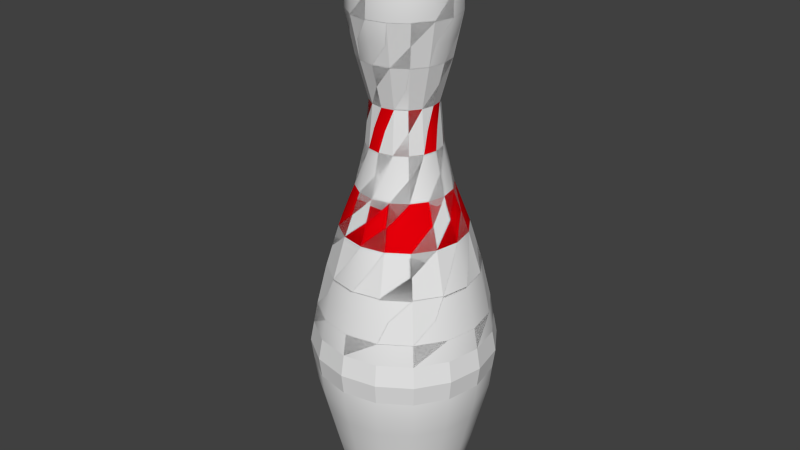 # Source: Bowling_Pin.blend  (saved by Blender 2.78.0; exported with 4.5.12 LTS)
import bpy
from mathutils import Matrix  # noqa: F401  (used for matrix-valued properties, if any)

bpy.ops.wm.read_factory_settings(use_empty=True)
scene = bpy.context.scene
scene.name = 'Scene'

# ---- collections
col_collection_1 = bpy.data.collections.new('Collection 1'); scene.collection.children.link(col_collection_1)

# ---- materials (node trees are filled in below, after node groups)
mat_pin_body_001 = bpy.data.materials.new('Pin_Body.001')
mat_pin_body_001.alpha_threshold = 0.0
mat_pin_body_001.use_transparent_shadow = False
mat_pin_body_001.roughness = 0.5
mat_pin_stripe_001 = bpy.data.materials.new('Pin_Stripe.001')
mat_pin_stripe_001.alpha_threshold = 0.0
mat_pin_stripe_001.use_transparent_shadow = False
mat_pin_stripe_001.diffuse_color = (0.8, 0.0, 0.003043, 1.0)
mat_pin_stripe_001.roughness = 0.5

# ---- node groups
ng_auto_smooth = bpy.data.node_groups.new('Auto Smooth', 'GeometryNodeTree')
_s = ng_auto_smooth.interface.new_socket(name='Geometry', in_out='OUTPUT', socket_type='NodeSocketGeometry')
_s = ng_auto_smooth.interface.new_socket(name='Geometry', in_out='INPUT', socket_type='NodeSocketGeometry')
_s = ng_auto_smooth.interface.new_socket(name='Angle', in_out='INPUT', socket_type='NodeSocketFloat')
_s.subtype = 'ANGLE'
_s.min_value = 0.0
_s.max_value = 3.142
ng_auto_smooth.is_modifier = True
_N = ng_auto_smooth.nodes; _L = ng_auto_smooth.links
n0 = _N.new('NodeGroupOutput'); n0.name = 'Group Output'; n0.location = (480, -100)
n1 = _N.new('NodeGroupInput'); n1.name = 'Group Input'; n1.location = (-420, -300)
n2 = _N.new('NodeGroupInput'); n2.name = 'Group Input.001'; n2.location = (-60, -100)
n3 = _N.new('GeometryNodeSetShadeSmooth'); n3.name = 'Set Shade Smooth'; n3.location = (120, -100)
n3.domain = 'EDGE'
n4 = _N.new('GeometryNodeSetShadeSmooth'); n4.name = 'Set Shade Smooth.001'; n4.location = (300, -100)
n5 = _N.new('GeometryNodeInputMeshEdgeAngle'); n5.name = 'Edge Angle'; n5.location = (-420, -220)
n6 = _N.new('GeometryNodeInputEdgeSmooth'); n6.name = 'Is Edge Smooth'; n6.location = (-60, -160)
n7 = _N.new('GeometryNodeInputShadeSmooth'); n7.name = 'Is Face Smooth'; n7.location = (-240, -340)
n8 = _N.new('FunctionNodeBooleanMath'); n8.name = 'Boolean Math'; n8.location = (-60, -220)
n9 = _N.new('FunctionNodeCompare'); n9.name = 'Compare'; n9.location = (-240, -180)
n9.operation = 'LESS_EQUAL'
_L.new(n5.outputs[0], n9.inputs[0])
_L.new(n4.outputs[0], n0.inputs[0])
_L.new(n1.outputs[1], n9.inputs[1])
_L.new(n9.outputs[0], n8.inputs[0])
_L.new(n7.outputs[0], n8.inputs[1])
_L.new(n2.outputs[0], n3.inputs[0])
_L.new(n6.outputs[0], n3.inputs[1])
_L.new(n3.outputs[0], n4.inputs[0])
_L.new(n8.outputs[0], n3.inputs[2])
n0.is_active_output = True

# ---- material node trees

# ---- world
world_world = bpy.data.worlds.new('World'); scene.world = world_world
world_world.color = (0.05088, 0.05088, 0.05088)
world_world.use_sun_shadow = False
world_world.sun_shadow_jitter_overblur = 0.0
world_world.cycles.sampling_method = 'NONE'
world_world.cycles.sample_map_resolution = 256

# ---- meshes
me_pini242a_001 = bpy.data.meshes.new('Pini242a.001')
me_pini242a_001.from_pydata([(-1.752e-07, 3.287, -0.0009606), (-1.258, 3.037, -0.0009606), (-2.324, 2.324, -0.0009606), (-3.037, 1.258, -0.0009606), (-3.287, -1.033e-07, -0.0009606), (-3.037, -1.258, -0.0009606), (-2.324, -2.324, -0.0009606), (-1.258, -3.037, -0.0009606), (-6.715e-07, -3.287, -0.0009606), (1.258, -3.037, -0.0009606), (2.324, -2.324, -0.0009606), (3.037, -1.258, -0.0009606), (3.287, 7.963e-08, -0.0009606), (3.037, 1.258, -0.0009606), (2.324, 2.324, -0.0009606), (1.258, 3.037, -0.0009606), (-1.075e-07, 4.326, 2.679), (-1.655, 3.996, 2.679), (-3.059, 3.059, 2.679), (-3.996, 1.655, 2.679), (-4.326, -1.638e-07, 2.679), (-3.996, -1.655, 2.679), (-3.059, -3.059, 2.679), (-1.655, -3.996, 2.679), (-7.606e-07, -4.326, 2.679), (1.655, -3.996, 2.679), (3.059, -3.059, 2.679), (3.996, -1.655, 2.679), (4.326, 7.685e-08, 2.679), (3.996, 1.655, 2.679), (3.059, 3.059, 2.679), (1.655, 3.996, 2.679), (-6.303e-08, 5.012, 5.409), (-1.918, 4.63, 5.409), (-3.544, 3.544, 5.409), (-4.63, 1.918, 5.409), (-5.012, -2.039e-07, 5.409), (-4.63, -1.918, 5.409), (-3.544, -3.544, 5.409), (-1.918, -4.63, 5.409), (-8.198e-07, -5.012, 5.409), (1.918, -4.63, 5.409), (3.544, -3.544, 5.409), (4.63, -1.918, 5.409), (5.012, 7.489e-08, 5.409), (4.63, 1.918, 5.409), (3.544, 3.544, 5.409), (1.918, 4.63, 5.409), (-2.021e-08, 5.683, 8.116), (-2.175, 5.25, 8.116), (-4.018, 4.018, 8.116), (-5.25, 2.175, 8.116), (-5.683, -2.435e-07, 8.116), (-5.25, -2.175, 8.116), (-4.018, -4.018, 8.116), (-2.175, -5.25, 8.116), (-8.783e-07, -5.683, 8.116), (2.175, -5.25, 8.116), (4.018, -4.018, 8.116), (5.25, -2.175, 8.116), (5.683, 7.263e-08, 8.116), (5.25, 2.175, 8.116), (4.018, 4.018, 8.116), (2.175, 5.25, 8.116), (-9.063e-09, 5.862, 10.8), (-2.243, 5.416, 10.8), (-4.145, 4.145, 10.8), (-5.416, 2.243, 10.8), (-5.862, -2.539e-07, 10.8), (-5.416, -2.243, 10.8), (-4.145, -4.145, 10.8), (-2.243, -5.416, 10.8), (-8.942e-07, -5.862, 10.8), (2.243, -5.416, 10.8), (4.145, -4.145, 10.8), (5.416, -2.243, 10.8), (5.862, 7.227e-08, 10.8), (5.416, 2.243, 10.8), (4.145, 4.145, 10.8), (2.243, 5.416, 10.8), (-3.267e-08, 5.494, 13.5), (-2.102, 5.076, 13.5), (-3.885, 3.885, 13.5), (-5.076, 2.102, 13.5), (-5.494, -2.326e-07, 13.5), (-5.076, -2.102, 13.5), (-3.885, -3.885, 13.5), (-2.102, -5.076, 13.5), (-8.622e-07, -5.494, 13.5), (2.102, -5.076, 13.5), (3.885, -3.885, 13.5), (5.076, -2.102, 13.5), (5.494, 7.306e-08, 13.5), (5.076, 2.102, 13.5), (3.885, 3.885, 13.5), (2.102, 5.076, 13.5), (-7.404e-08, 4.853, 16.2), (-1.857, 4.484, 16.2), (-3.432, 3.432, 16.2), (-4.484, 1.857, 16.2), (-4.853, -1.951e-07, 16.2), (-4.484, -1.857, 16.2), (-3.432, -3.432, 16.2), (-1.857, -4.484, 16.2), (-8.069e-07, -4.853, 16.2), (1.857, -4.484, 16.2), (3.432, -3.432, 16.2), (4.484, -1.857, 16.2), (4.853, 7.496e-08, 16.2), (4.484, 1.857, 16.2), (3.432, 3.432, 16.2), (1.857, 4.484, 16.2), (-1.268e-07, 4.036, 18.9), (-1.545, 3.729, 18.9), (-2.854, 2.854, 18.9), (-3.729, 1.545, 18.9), (-4.036, -1.472e-07, 18.9), (-3.729, -1.545, 18.9), (-2.854, -2.854, 18.9), (-1.545, -3.729, 18.9), (-7.363e-07, -4.036, 18.9), (1.545, -3.729, 18.9), (2.854, -2.854, 18.9), (3.729, -1.545, 18.9), (4.036, 7.739e-08, 18.9), (3.729, 1.545, 18.9), (2.854, 2.854, 18.9), (1.545, 3.729, 18.9), (-1.783e-07, 3.008, 21.6), (-1.151, 2.779, 21.6), (-2.127, 2.127, 21.6), (-2.779, 1.151, 21.6), (-3.008, -9.684e-08, 21.6), (-2.779, -1.151, 21.6), (-2.127, -2.127, 21.6), (-1.151, -2.779, 21.6), (-6.325e-07, -3.008, 21.6), (1.151, -2.779, 21.6), (2.127, -2.127, 21.6), (2.779, -1.151, 21.6), (3.008, 7.052e-08, 21.6), (2.779, 1.151, 21.6), (2.127, 2.127, 21.6), (1.151, 2.779, 21.6), (-2.355e-07, 2.352, 24.3), (-0.9002, 2.173, 24.3), (-1.663, 1.663, 24.3), (-2.173, 0.9002, 24.3), (-2.352, -4.846e-08, 24.3), (-2.173, -0.9002, 24.3), (-1.663, -1.663, 24.3), (-0.9002, -2.173, 24.3), (-5.907e-07, -2.352, 24.3), (0.9002, -2.173, 24.3), (1.663, -1.663, 24.3), (2.173, -0.9002, 24.3), (2.352, 8.241e-08, 24.3), (2.173, 0.9002, 24.3), (1.663, 1.663, 24.3), (0.9002, 2.173, 24.3), (-2.52e-07, 2.097, 27.0), (-0.8026, 1.938, 27.0), (-1.483, 1.483, 27.0), (-1.938, 0.8026, 27.0), (-2.097, -3.352e-08, 27.0), (-1.938, -0.8026, 27.0), (-1.483, -1.483, 27.0), (-0.8026, -1.938, 27.0), (-5.687e-07, -2.097, 27.0), (0.8026, -1.938, 27.0), (1.483, -1.483, 27.0), (1.938, -0.8026, 27.0), (2.097, 8.317e-08, 27.0), (1.938, 0.8026, 27.0), (1.483, 1.483, 27.0), (0.8026, 1.938, 27.0), (-2.045e-07, 2.837, 29.7), (-1.086, 2.621, 29.7), (-2.006, 2.006, 29.7), (-2.621, 1.086, 29.7), (-2.837, -7.824e-08, 29.7), (-2.621, -1.086, 29.7), (-2.006, -2.006, 29.7), (-1.086, -2.621, 29.7), (-6.328e-07, -2.837, 29.7), (1.086, -2.621, 29.7), (2.006, -2.006, 29.7), (2.621, -1.086, 29.7), (2.837, 7.96e-08, 29.7), (2.621, 1.086, 29.7), (2.006, 2.006, 29.7), (1.086, 2.621, 29.7), (-1.679e-07, 3.4, 32.4), (-1.301, 3.141, 32.4), (-2.404, 2.404, 32.4), (-3.141, 1.301, 32.4), (-3.4, -1.099e-07, 32.4), (-3.141, -1.301, 32.4), (-2.404, -2.404, 32.4), (-1.301, -3.141, 32.4), (-6.813e-07, -3.4, 32.4), (1.301, -3.141, 32.4), (2.404, -2.404, 32.4), (3.141, -1.301, 32.4), (3.4, 7.929e-08, 32.4), (3.141, 1.301, 32.4), (2.404, 2.404, 32.4), (1.301, 3.141, 32.4), (-1.738e-07, 3.308, 35.1), (-1.266, 3.056, 35.1), (-2.339, 2.339, 35.1), (-3.056, 1.266, 35.1), (-3.308, -1.045e-07, 35.1), (-3.056, -1.266, 35.1), (-2.339, -2.339, 35.1), (-1.266, -3.056, 35.1), (-6.733e-07, -3.308, 35.1), (1.266, -3.056, 35.1), (2.339, -2.339, 35.1), (3.056, -1.266, 35.1), (3.308, 7.956e-08, 35.1), (3.056, 1.266, 35.1), (2.339, 2.339, 35.1), (1.266, 3.056, 35.1), (-2.795e-07, 1.672, 37.8), (-0.6397, 1.544, 37.8), (-1.182, 1.182, 37.8), (-1.544, 0.6397, 37.8), (-1.672, -8.564e-09, 37.8), (-1.544, -0.6397, 37.8), (-1.182, -1.182, 37.8), (-0.6397, -1.544, 37.8), (-5.319e-07, -1.672, 37.8), (0.6397, -1.544, 37.8), (1.182, -1.182, 37.8), (1.544, -0.6397, 37.8), (1.672, 8.443e-08, 37.8), (1.544, 0.6397, 37.8), (1.182, 1.182, 37.8), (0.6397, 1.544, 37.8), (-2.687, -2.687, 1.335), (-1.454, -3.511, 1.335), (-3.8, -1.332e-07, 1.335), (-3.511, -1.454, 1.335), (1.454, 3.511, 1.335), (-1.418e-07, 3.8, 1.335), (-2.687, 2.687, 1.335), (-3.511, 1.454, 1.335), (3.511, 1.454, 1.335), (2.687, 2.687, 1.335), (-1.454, 3.511, 1.335), (3.511, -1.454, 1.335), (3.8, 7.823e-08, 1.335), (1.454, -3.511, 1.335), (2.687, -2.687, 1.335), (-7.156e-07, -3.8, 1.335), (-1.789, 4.319, 4.041), (-3.306, 3.306, 4.041), (4.675, 7.59e-08, 4.041), (4.319, 1.789, 4.041), (3.306, -3.306, 4.041), (4.319, -1.789, 4.041), (-7.907e-07, -4.675, 4.041), (1.789, -4.319, 4.041), (-3.306, -3.306, 4.041), (-1.789, -4.319, 4.041), (-4.675, -1.842e-07, 4.041), (-4.319, -1.789, 4.041), (1.789, 4.319, 4.041), (-8.478e-08, 4.675, 4.041), (-4.319, 1.789, 4.041), (3.306, 3.306, 4.041), (-3.788, 3.788, 6.771), (-4.949, 2.05, 6.771), (4.949, 2.05, 6.771), (3.788, 3.788, 6.771), (-4.093e-08, 5.357, 6.771), (-2.05, 4.949, 6.771), (4.949, -2.05, 6.771), (5.357, 7.378e-08, 6.771), (2.05, -4.949, 6.771), (3.788, -3.788, 6.771), (-2.05, -4.949, 6.771), (-8.498e-07, -5.357, 6.771), (-4.949, -2.05, 6.771), (-3.788, -3.788, 6.771), (-5.357, -2.242e-07, 6.771), (2.05, 4.949, 6.771), (-5.387, 2.231, 9.452), (-5.831, -2.523e-07, 9.452), (4.123, 4.123, 9.452), (2.231, 5.387, 9.452), (-2.231, 5.387, 9.452), (-4.123, 4.123, 9.452), (5.831, 7.206e-08, 9.452), (5.387, 2.231, 9.452), (4.123, -4.123, 9.452), (5.387, -2.231, 9.452), (-8.913e-07, -5.831, 9.452), (2.231, -5.387, 9.452), (-4.123, -4.123, 9.452), (-2.231, -5.387, 9.452), (-5.387, -2.231, 9.452), (-1.092e-08, 5.831, 9.452), (-5.31, -2.199, 12.15), (-4.064, -4.064, 12.15), (-5.31, 2.199, 12.15), (-5.747, -2.474e-07, 12.15), (4.064, 4.064, 12.15), (2.199, 5.31, 12.15), (-2.199, 5.31, 12.15), (-4.064, 4.064, 12.15), (5.747, 7.23e-08, 12.15), (5.31, 2.199, 12.15), (4.064, -4.064, 12.15), (5.31, -2.199, 12.15), (-8.841e-07, -5.747, 12.15), (2.199, -5.31, 12.15), (-2.199, -5.31, 12.15), (-1.634e-08, 5.747, 12.15), (-3.658, -3.658, 14.85), (-1.98, -4.78, 14.85), (-5.174, -2.138e-07, 14.85), (-4.78, -1.98, 14.85), (1.98, 4.78, 14.85), (-5.336e-08, 5.174, 14.85), (-3.658, 3.658, 14.85), (-4.78, 1.98, 14.85), (4.78, 1.98, 14.85), (3.658, 3.658, 14.85), (-1.98, 4.78, 14.85), (4.78, -1.98, 14.85), (5.174, 7.401e-08, 14.85), (1.98, -4.78, 14.85), (3.658, -3.658, 14.85), (-8.346e-07, -5.174, 14.85), (-1.701, -4.106, 17.55), (-7.716e-07, -4.445, 17.55), (-4.106, -1.701, 17.55), (-3.143, -3.143, 17.55), (-4.106, 1.701, 17.55), (-4.445, -1.711e-07, 17.55), (3.143, 3.143, 17.55), (1.701, 4.106, 17.55), (-1.701, 4.106, 17.55), (-3.143, 3.143, 17.55), (4.445, 7.618e-08, 17.55), (4.106, 1.701, 17.55), (3.143, -3.143, 17.55), (4.106, -1.701, 17.55), (1.701, -4.106, 17.55), (-1.004e-07, 4.445, 17.55), (-6.844e-07, -3.522, 20.25), (1.348, -3.254, 20.25), (-2.491, -2.491, 20.25), (-1.348, -3.254, 20.25), (-3.522, -1.22e-07, 20.25), (-3.254, -1.348, 20.25), (1.348, 3.254, 20.25), (-1.525e-07, 3.522, 20.25), (-2.491, 2.491, 20.25), (-3.254, 1.348, 20.25), (3.254, 1.348, 20.25), (2.491, 2.491, 20.25), (-1.348, 3.254, 20.25), (3.254, -1.348, 20.25), (3.522, 7.396e-08, 20.25), (2.491, -2.491, 20.25), (1.026, -2.476, 22.95), (1.895, -1.895, 22.95), (-1.026, -2.476, 22.95), (-6.116e-07, -2.68, 22.95), (-2.476, -1.026, 22.95), (-1.895, -1.895, 22.95), (-2.476, 1.026, 22.95), (-2.68, -7.265e-08, 22.95), (1.895, 1.895, 22.95), (1.026, 2.476, 22.95), (-1.026, 2.476, 22.95), (-1.895, 1.895, 22.95), (2.68, 7.646e-08, 22.95), (2.476, 1.026, 22.95), (2.476, -1.026, 22.95), (-2.069e-07, 2.68, 22.95), (1.573, -1.573, 25.65), (2.055, -0.8514, 25.65), (-5.797e-07, -2.225, 25.65), (0.8514, -2.055, 25.65), (-1.573, -1.573, 25.65), (-0.8514, -2.055, 25.65), (-2.225, -4.099e-08, 25.65), (-2.055, -0.8514, 25.65), (0.8514, 2.055, 25.65), (-2.438e-07, 2.225, 25.65), (-1.573, 1.573, 25.65), (-2.055, 0.8514, 25.65), (2.055, 0.8514, 25.65), (1.573, 1.573, 25.65), (-0.8514, 2.055, 25.65), (2.225, 8.279e-08, 25.65), (-2.282e-07, 2.467, 28.35), (-0.9441, 2.279, 28.35), (2.279, -0.9441, 28.35), (2.467, 8.138e-08, 28.35), (0.9441, -2.279, 28.35), (1.744, -1.745, 28.35), (-0.9441, -2.279, 28.35), (-6.008e-07, -2.467, 28.35), (-2.279, -0.9441, 28.35), (-1.745, -1.744, 28.35), (-2.279, 0.9441, 28.35), (-2.467, -5.588e-08, 28.35), (1.744, 1.745, 28.35), (0.9441, 2.279, 28.35), (-1.745, 1.745, 28.35), (2.279, 0.9441, 28.35), (-1.193, 2.881, 31.05), (-2.205, 2.205, 31.05), (3.119, 7.944e-08, 31.05), (2.881, 1.193, 31.05), (2.205, -2.205, 31.05), (2.881, -1.193, 31.05), (-6.571e-07, -3.119, 31.05), (1.193, -2.881, 31.05), (-2.205, -2.205, 31.05), (-1.193, -2.881, 31.05), (-3.119, -9.407e-08, 31.05), (-2.881, -1.193, 31.05), (1.193, 2.881, 31.05), (-1.862e-07, 3.119, 31.05), (-2.881, 1.193, 31.05), (2.205, 2.205, 31.05), (-2.372, 2.372, 33.75), (-3.099, 1.283, 33.75), (3.099, 1.283, 33.75), (2.372, 2.372, 33.75), (-1.709e-07, 3.354, 33.75), (-1.283, 3.099, 33.75), (3.099, -1.283, 33.75), (3.354, 7.942e-08, 33.75), (1.283, -3.099, 33.75), (2.372, -2.372, 33.75), (-1.283, -3.099, 33.75), (-6.773e-07, -3.354, 33.75), (-3.099, -1.283, 33.75), (-2.372, -2.372, 33.75), (-3.354, -1.072e-07, 33.75), (1.283, 3.099, 33.75), (-2.3, 0.9527, 36.45), (-2.49, -5.651e-08, 36.45), (1.76, 1.76, 36.45), (0.9527, 2.3, 36.45), (-0.9527, 2.3, 36.45), (-1.76, 1.76, 36.45), (2.49, 8.2e-08, 36.45), (2.3, 0.9527, 36.45), (1.76, -1.76, 36.45), (2.3, -0.9527, 36.45), (-6.026e-07, -2.49, 36.45), (0.9527, -2.3, 36.45), (-1.76, -1.76, 36.45), (-0.9527, -2.3, 36.45), (-2.3, -0.9527, 36.45), (-2.267e-07, 2.49, 36.45), (-1.258, 3.037, -0.0009606), (-1.752e-07, 3.287, -0.0009606), (-2.324, 2.324, -0.0009606), (-3.037, 1.258, -0.0009606), (-3.287, -1.033e-07, -0.0009606), (-3.037, -1.258, -0.0009606), (-2.324, -2.324, -0.0009606), (-1.258, -3.037, -0.0009606), (-6.715e-07, -3.287, -0.0009606), (1.258, -3.037, -0.0009606), (2.324, -2.324, -0.0009606), (3.037, -1.258, -0.0009606), (3.287, 7.963e-08, -0.0009606), (3.037, 1.258, -0.0009606), (2.324, 2.324, -0.0009606), (1.258, 3.037, -0.0009606), (-0.6397, 1.544, 37.8), (-2.795e-07, 1.672, 37.8), (-1.182, 1.182, 37.8), (-1.544, 0.6397, 37.8), (-1.672, -8.564e-09, 37.8), (-1.544, -0.6397, 37.8), (-1.182, -1.182, 37.8), (-0.6397, -1.544, 37.8), (-5.319e-07, -1.672, 37.8), (0.6397, -1.544, 37.8), (1.182, -1.182, 37.8), (1.544, -0.6397, 37.8), (1.672, 8.443e-08, 37.8), (1.544, 0.6397, 37.8), (1.182, 1.182, 37.8), (0.6397, 1.544, 37.8)], [], [(464, 465, 15, 478, 13, 476, 11, 474, 9, 472, 471, 6, 469, 4, 467, 2), (480, 226, 483, 228, 229, 486, 231, 488, 233, 490, 235, 492, 237, 494, 239, 224), (213, 214, 460, 462), (461, 458, 232, 487), (215, 216, 458, 461), (459, 456, 234, 489), (217, 218, 456, 459), (457, 454, 236, 491), (219, 220, 454, 457), (463, 452, 225, 481), (208, 209, 452, 463), (455, 450, 238, 493), (221, 222, 450, 455), (453, 448, 227, 482), (210, 211, 448, 453), (451, 463, 481, 495), (223, 208, 463, 451), (449, 462, 485, 484), (212, 213, 462, 449), (460, 461, 487, 230), (214, 215, 461, 460), (458, 459, 489, 232), (216, 217, 459, 458), (456, 457, 491, 234), (218, 219, 457, 456), (454, 455, 493, 236), (220, 221, 455, 454), (452, 453, 482, 225), (209, 210, 453, 452), (450, 451, 495, 238), (222, 223, 451, 450), (448, 449, 484, 227), (211, 212, 449, 448), (447, 436, 208, 223), (207, 192, 436, 447), (446, 444, 213, 212), (196, 197, 444, 446), (445, 442, 215, 214), (198, 199, 442, 445), (443, 440, 217, 216), (200, 201, 440, 443), (441, 438, 219, 218), (202, 203, 438, 441), (439, 434, 221, 220), (204, 205, 434, 439), (437, 432, 210, 209), (193, 194, 432, 437), (435, 447, 223, 222), (206, 207, 447, 435), (433, 446, 212, 211), (195, 196, 446, 433), (444, 445, 214, 213), (197, 198, 445, 444), (442, 443, 216, 215), (199, 200, 443, 442), (440, 441, 218, 217), (201, 202, 441, 440), (438, 439, 220, 219), (203, 204, 439, 438), (436, 437, 209, 208), (192, 193, 437, 436), (434, 435, 222, 221), (205, 206, 435, 434), (432, 433, 211, 210), (194, 195, 433, 432), (431, 428, 207, 206), (190, 191, 428, 431), (430, 426, 196, 195), (179, 180, 426, 430), (427, 424, 198, 197), (181, 182, 424, 427), (425, 422, 200, 199), (183, 184, 422, 425), (423, 420, 202, 201), (185, 186, 420, 423), (421, 418, 204, 203), (187, 188, 418, 421), (429, 416, 193, 192), (176, 177, 416, 429), (419, 431, 206, 205), (189, 190, 431, 419), (417, 430, 195, 194), (178, 179, 430, 417), (428, 429, 192, 207), (191, 176, 429, 428), (426, 427, 197, 196), (180, 181, 427, 426), (424, 425, 199, 198), (182, 183, 425, 424), (422, 423, 201, 200), (184, 185, 423, 422), (420, 421, 203, 202), (186, 187, 421, 420), (418, 419, 205, 204), (188, 189, 419, 418), (416, 417, 194, 193), (177, 178, 417, 416), (415, 412, 190, 189), (173, 174, 412, 415), (414, 410, 179, 178), (162, 163, 410, 414), (413, 400, 176, 191), (175, 160, 400, 413), (411, 408, 181, 180), (164, 165, 408, 411), (409, 406, 183, 182), (166, 167, 406, 409), (407, 404, 185, 184), (168, 169, 404, 407), (405, 402, 187, 186), (170, 171, 402, 405), (403, 415, 189, 188), (172, 173, 415, 403), (401, 414, 178, 177), (161, 162, 414, 401), (412, 413, 191, 190), (174, 175, 413, 412), (410, 411, 180, 179), (163, 164, 411, 410), (408, 409, 182, 181), (165, 166, 409, 408), (406, 407, 184, 183), (167, 168, 407, 406), (404, 405, 186, 185), (169, 170, 405, 404), (402, 403, 188, 187), (171, 172, 403, 402), (400, 401, 177, 176), (160, 161, 401, 400), (399, 396, 173, 172), (156, 157, 396, 399), (398, 394, 162, 161), (145, 146, 394, 398), (397, 392, 175, 174), (158, 159, 392, 397), (395, 390, 164, 163), (147, 148, 390, 395), (391, 388, 166, 165), (149, 150, 388, 391), (389, 386, 168, 167), (151, 152, 386, 389), (387, 384, 170, 169), (153, 154, 384, 387), (385, 399, 172, 171), (155, 156, 399, 385), (393, 398, 161, 160), (144, 145, 398, 393), (396, 397, 174, 173), (157, 158, 397, 396), (394, 395, 163, 162), (146, 147, 395, 394), (392, 393, 160, 175), (159, 144, 393, 392), (390, 391, 165, 164), (148, 149, 391, 390), (388, 389, 167, 166), (150, 151, 389, 388), (386, 387, 169, 168), (152, 153, 387, 386), (384, 385, 171, 170), (154, 155, 385, 384), (382, 380, 156, 155), (139, 140, 380, 382), (383, 378, 145, 144), (128, 129, 378, 383), (381, 376, 158, 157), (141, 142, 376, 381), (379, 374, 147, 146), (130, 131, 374, 379), (377, 383, 144, 159), (143, 128, 383, 377), (375, 372, 149, 148), (132, 133, 372, 375), (373, 370, 151, 150), (134, 135, 370, 373), (371, 368, 153, 152), (136, 137, 368, 371), (369, 382, 155, 154), (138, 139, 382, 369), (380, 381, 157, 156), (140, 141, 381, 380), (378, 379, 146, 145), (129, 130, 379, 378), (376, 377, 159, 158), (142, 143, 377, 376), (374, 375, 148, 147), (131, 132, 375, 374), (372, 373, 150, 149), (133, 134, 373, 372), (370, 371, 152, 151), (135, 136, 371, 370), (368, 369, 154, 153), (137, 138, 369, 368), (367, 365, 139, 138), (122, 123, 365, 367), (366, 362, 141, 140), (124, 125, 362, 366), (364, 360, 130, 129), (113, 114, 360, 364), (363, 358, 143, 142), (126, 127, 358, 363), (361, 356, 132, 131), (115, 116, 356, 361), (357, 354, 134, 133), (117, 118, 354, 357), (355, 352, 136, 135), (119, 120, 352, 355), (353, 367, 138, 137), (121, 122, 367, 353), (365, 366, 140, 139), (123, 124, 366, 365), (359, 364, 129, 128), (112, 113, 364, 359), (362, 363, 142, 141), (125, 126, 363, 362), (360, 361, 131, 130), (114, 115, 361, 360), (358, 359, 128, 143), (127, 112, 359, 358), (356, 357, 133, 132), (116, 117, 357, 356), (354, 355, 135, 134), (118, 119, 355, 354), (352, 353, 137, 136), (120, 121, 353, 352), (350, 348, 122, 121), (105, 106, 348, 350), (349, 346, 124, 123), (107, 108, 346, 349), (351, 344, 113, 112), (96, 97, 344, 351), (347, 342, 126, 125), (109, 110, 342, 347), (345, 340, 115, 114), (98, 99, 340, 345), (343, 351, 112, 127), (111, 96, 351, 343), (341, 338, 117, 116), (100, 101, 338, 341), (339, 336, 119, 118), (102, 103, 336, 339), (337, 350, 121, 120), (104, 105, 350, 337), (348, 349, 123, 122), (106, 107, 349, 348), (346, 347, 125, 124), (108, 109, 347, 346), (344, 345, 114, 113), (97, 98, 345, 344), (342, 343, 127, 126), (110, 111, 343, 342), (340, 341, 116, 115), (99, 100, 341, 340), (338, 339, 118, 117), (101, 102, 339, 338), (336, 337, 120, 119), (103, 104, 337, 336), (335, 333, 105, 104), (88, 89, 333, 335), (334, 331, 107, 106), (90, 91, 331, 334), (332, 328, 109, 108), (92, 93, 328, 332), (330, 326, 98, 97), (81, 82, 326, 330), (329, 324, 111, 110), (94, 95, 324, 329), (327, 322, 100, 99), (83, 84, 322, 327), (323, 320, 102, 101), (85, 86, 320, 323), (321, 335, 104, 103), (87, 88, 335, 321), (333, 334, 106, 105), (89, 90, 334, 333), (331, 332, 108, 107), (91, 92, 332, 331), (325, 330, 97, 96), (80, 81, 330, 325), (328, 329, 110, 109), (93, 94, 329, 328), (326, 327, 99, 98), (82, 83, 327, 326), (324, 325, 96, 111), (95, 80, 325, 324), (322, 323, 101, 100), (84, 85, 323, 322), (320, 321, 103, 102), (86, 87, 321, 320), (318, 316, 88, 87), (73, 317, 316, 72), (317, 314, 90, 89), (75, 315, 314, 74), (315, 312, 92, 91), (77, 313, 312, 76), (319, 310, 81, 80), (66, 311, 310, 65), (313, 308, 94, 93), (79, 309, 308, 78), (311, 306, 83, 82), (68, 307, 306, 67), (309, 319, 80, 95), (307, 304, 85, 84), (304, 69, 70, 305), (305, 318, 87, 86), (71, 72, 316, 318), (316, 317, 89, 88), (73, 74, 314, 317), (314, 315, 91, 90), (75, 76, 312, 315), (312, 313, 93, 92), (77, 78, 308, 313), (310, 311, 82, 81), (66, 67, 306, 311), (308, 309, 95, 94), (79, 64, 319, 309), (306, 307, 84, 83), (68, 69, 304, 307), (304, 305, 86, 85), (71, 318, 305, 70), (302, 300, 70, 69), (462, 460, 230, 485), (53, 54, 300, 302), (301, 298, 72, 71), (55, 56, 298, 301), (299, 296, 74, 73), (57, 58, 296, 299), (297, 294, 76, 75), (59, 60, 294, 297), (303, 292, 65, 64), (48, 49, 292, 303), (295, 290, 78, 77), (61, 62, 290, 295), (293, 288, 67, 66), (50, 51, 288, 293), (291, 303, 64, 79), (63, 48, 303, 291), (289, 302, 69, 68), (52, 53, 302, 289), (300, 301, 71, 70), (54, 55, 301, 300), (298, 299, 73, 72), (56, 57, 299, 298), (296, 297, 75, 74), (58, 59, 297, 296), (294, 295, 77, 76), (60, 61, 295, 294), (292, 293, 66, 65), (49, 50, 293, 292), (290, 291, 79, 78), (62, 63, 291, 290), (288, 289, 68, 67), (51, 52, 289, 288), (287, 276, 48, 63), (47, 32, 276, 287), (286, 284, 53, 52), (36, 37, 284, 286), (285, 282, 55, 54), (38, 39, 282, 285), (283, 280, 57, 56), (40, 41, 280, 283), (281, 278, 59, 58), (42, 43, 278, 281), (279, 274, 61, 60), (44, 45, 274, 279), (277, 272, 50, 49), (33, 34, 272, 277), (275, 287, 63, 62), (46, 47, 287, 275), (273, 286, 52, 51), (35, 36, 286, 273), (284, 285, 54, 53), (37, 38, 285, 284), (282, 283, 56, 55), (39, 40, 283, 282), (280, 281, 58, 57), (41, 42, 281, 280), (278, 279, 60, 59), (43, 44, 279, 278), (276, 277, 49, 48), (32, 33, 277, 276), (274, 275, 62, 61), (45, 46, 275, 274), (272, 273, 51, 50), (34, 35, 273, 272), (271, 268, 47, 46), (30, 31, 268, 271), (270, 266, 36, 35), (19, 20, 266, 270), (267, 264, 38, 37), (21, 22, 264, 267), (265, 262, 40, 39), (23, 24, 262, 265), (263, 260, 42, 41), (25, 26, 260, 263), (261, 258, 44, 43), (27, 28, 258, 261), (269, 256, 33, 32), (16, 17, 256, 269), (259, 271, 46, 45), (29, 30, 271, 259), (257, 270, 35, 34), (18, 19, 270, 257), (268, 269, 32, 47), (31, 16, 269, 268), (266, 267, 37, 36), (20, 21, 267, 266), (264, 265, 39, 38), (22, 23, 265, 264), (262, 263, 41, 40), (24, 25, 263, 262), (260, 261, 43, 42), (26, 27, 261, 260), (258, 259, 45, 44), (28, 29, 259, 258), (256, 257, 34, 33), (17, 18, 257, 256), (255, 253, 25, 24), (8, 473, 253, 255), (254, 251, 27, 26), (10, 475, 251, 254), (252, 248, 29, 28), (12, 477, 248, 252), (250, 246, 18, 17), (1, 466, 246, 250), (249, 244, 31, 30), (14, 479, 244, 249), (247, 242, 20, 19), (3, 468, 242, 247), (243, 240, 22, 21), (5, 470, 240, 243), (241, 255, 24, 23), (7, 8, 255, 241), (253, 254, 26, 25), (473, 10, 254, 253), (251, 252, 28, 27), (475, 12, 252, 251), (245, 250, 17, 16), (0, 1, 250, 245), (248, 249, 30, 29), (477, 14, 249, 248), (246, 247, 19, 18), (466, 3, 247, 246), (244, 245, 16, 31), (479, 0, 245, 244), (242, 243, 21, 20), (468, 5, 243, 242), (240, 241, 23, 22), (470, 7, 241, 240), (319, 64, 65, 310)])
me_pini242a_001.polygons.foreach_set('use_smooth', [True] * 450)
me_pini242a_001.polygons.foreach_set('material_index', [0, 0, 0, 0, 0, 0, 0, 0, 0, 0, 0, 0, 0, 0, 0, 0, 0, 0, 0, 0, 0, 0, 0, 0, 0, 0, 0, 0, 0, 0, 0, 0, 0, 0, 0, 0, 0, 0, 0, 0, 0, 0, 0, 0, 0, 0, 0, 0, 0, 0, 0, 0, 0, 0, 0, 0, 0, 0, 0, 0, 0, 0, 0, 0, 0, 0, 0, 0, 0, 0, 0, 0, 0, 0, 0, 0, 0, 0, 0, 0, 0, 0, 0, 0, 0, 0, 0, 0, 0, 0, 0, 0, 0, 0, 0, 0, 0, 0, 0, 0, 0, 0, 0, 0, 0, 0, 0, 0, 0, 0, 0, 0, 0, 0, 0, 0, 0, 0, 0, 0, 0, 0, 0, 0, 0, 0, 0, 0, 0, 1, 1, 1, 1, 1, 1, 1, 1, 1, 1, 1, 1, 1, 1, 1, 1, 1, 1, 1, 1, 1, 1, 1, 1, 1, 1, 1, 1, 1, 1, 1, 1, 0, 0, 0, 0, 0, 0, 0, 0, 0, 0, 0, 0, 0, 0, 0, 0, 0, 0, 0, 0, 0, 0, 0, 0, 0, 0, 0, 0, 0, 0, 0, 0, 1, 1, 1, 1, 1, 1, 1, 1, 1, 1, 1, 1, 1, 1, 1, 1, 1, 1, 1, 1, 1, 1, 1, 1, 1, 1, 1, 1, 1, 1, 1, 1, 0, 0, 0, 0, 0, 0, 0, 0, 0, 0, 0, 0, 0, 0, 0, 0, 0, 0, 0, 0, 0, 0, 0, 0, 0, 0, 0, 0, 0, 0, 0, 0, 0, 0, 0, 0, 0, 0, 0, 0, 0, 0, 0, 0, 0, 0, 0, 0, 0, 0, 0, 0, 0, 0, 0, 0, 0, 0, 0, 0, 0, 0, 0, 0, 0, 0, 0, 0, 0, 0, 0, 0, 0, 0, 0, 0, 0, 0, 0, 0, 0, 0, 0, 0, 0, 0, 0, 0, 0, 0, 0, 0, 0, 0, 0, 0, 0, 0, 0, 0, 0, 0, 0, 0, 0, 0, 0, 0, 0, 0, 0, 0, 0, 0, 0, 0, 0, 0, 0, 0, 0, 0, 0, 0, 0, 0, 0, 0, 0, 0, 0, 0, 0, 0, 0, 0, 0, 0, 0, 0, 0, 0, 0, 0, 0, 0, 0, 0, 0, 0, 0, 0, 0, 0, 0, 0, 0, 0, 0, 0, 0, 0, 0, 0, 0, 0, 0, 0, 0, 0, 0, 0, 0, 0, 0, 0, 0, 0, 0, 0, 0, 0, 0, 0, 0, 0, 0, 0, 0, 0, 0, 0, 0, 0, 0, 0, 0, 0, 0, 0, 0, 0, 0, 0, 0, 0, 0, 0, 0, 0, 0, 0, 0, 0, 0, 0, 0, 0, 0, 0, 0, 0, 0, 0, 0])
me_pini242a_001.materials.append(mat_pin_body_001)
me_pini242a_001.materials.append(mat_pin_stripe_001)
me_pini242a_001.use_remesh_preserve_volume = False
me_pini242a_001.use_remesh_preserve_attributes = False
me_pini242a_001.use_mirror_vertex_groups = False
me_pini242a_001.update()
me_pini242a_003 = bpy.data.meshes.new('Pini242a.003')
me_pini242a_003.from_pydata([(-1.752e-07, 3.287, 0.0), (-1.258, 3.036, 0.0), (-2.324, 2.324, 0.0), (-3.036, 1.258, 0.0), (-3.287, -1.032e-07, 0.0), (-3.036, -1.258, 0.0), (-2.324, -2.324, 0.0), (-1.258, -3.036, 0.0), (-6.715e-07, -3.287, 0.0), (1.258, -3.036, 0.0), (2.324, -2.324, 0.0), (3.036, -1.258, 0.0), (3.287, 7.963e-08, 0.0), (3.036, 1.258, 0.0), (2.324, 2.324, 0.0), (1.258, 3.036, 0.0), (-1.11e-07, 4.28, 2.7), (-1.638, 3.955, 2.7), (-3.027, 3.027, 2.7), (-3.955, 1.638, 2.7), (-4.28, -1.615e-07, 2.7), (-3.955, -1.638, 2.7), (-3.027, -3.027, 2.7), (-1.638, -3.955, 2.7), (-7.574e-07, -4.28, 2.7), (1.638, -3.955, 2.7), (3.027, -3.027, 2.7), (3.955, -1.638, 2.7), (4.28, 7.667e-08, 2.7), (3.955, 1.638, 2.7), (3.027, 3.027, 2.7), (1.638, 3.955, 2.7), (-6.814e-08, 4.945, 5.4), (-1.892, 4.568, 5.4), (-3.496, 3.496, 5.4), (-4.568, 1.892, 5.4), (-4.945, -2.004e-07, 5.4), (-4.568, -1.892, 5.4), (-3.496, -3.496, 5.4), (-1.892, -4.568, 5.4), (-8.148e-07, -4.945, 5.4), (1.892, -4.568, 5.4), (3.496, -3.496, 5.4), (4.568, -1.892, 5.4), (4.945, 7.469e-08, 5.4), (4.568, 1.892, 5.4), (3.496, 3.496, 5.4), (1.892, 4.568, 5.4), (-2.216e-08, 5.657, 8.1), (-2.165, 5.226, 8.1), (-4.0, 4.0, 8.1), (-5.226, 2.165, 8.1), (-5.657, -2.422e-07, 8.1), (-5.226, -2.165, 8.1), (-4.0, -4.0, 8.1), (-2.165, -5.226, 8.1), (-8.763e-07, -5.657, 8.1), (2.165, -5.226, 8.1), (4.0, -4.0, 8.1), (5.226, -2.165, 8.1), (5.657, 7.257e-08, 8.1), (5.226, 2.165, 8.1), (4.0, 4.0, 8.1), (2.165, 5.226, 8.1), (0.0, 6.0, 10.8), (-2.296, 5.543, 10.8), (-4.243, 4.243, 10.8), (-5.543, 2.296, 10.8), (-6.0, -2.623e-07, 10.8), (-5.543, -2.296, 10.8), (-4.243, -4.243, 10.8), (-2.296, -5.543, 10.8), (-9.06e-07, -6.0, 10.8), (2.296, -5.543, 10.8), (4.243, -4.243, 10.8), (5.543, -2.296, 10.8), (6.0, 7.155e-08, 10.8), (5.543, 2.296, 10.8), (4.243, 4.243, 10.8), (2.296, 5.543, 10.8), (0.0, 6.0, 10.8), (-2.296, 5.543, 10.8), (-4.243, 4.243, 10.8), (-5.543, 2.296, 10.8), (-6.0, -2.623e-07, 10.8), (-5.543, -2.296, 10.8), (-4.243, -4.243, 10.8), (-2.296, -5.543, 10.8), (-9.06e-07, -6.0, 10.8), (2.296, -5.543, 10.8), (4.243, -4.243, 10.8), (5.543, -2.296, 10.8), (6.0, 7.155e-08, 10.8), (5.543, 2.296, 10.8), (4.243, 4.243, 10.8), (2.296, 5.543, 10.8), (-3.267e-08, 5.494, 13.5), (-2.102, 5.076, 13.5), (-3.885, 3.885, 13.5), (-5.076, 2.102, 13.5), (-5.494, -2.326e-07, 13.5), (-5.076, -2.102, 13.5), (-3.885, -3.885, 13.5), (-2.102, -5.076, 13.5), (-8.622e-07, -5.494, 13.5), (2.102, -5.076, 13.5), (3.885, -3.885, 13.5), (5.076, -2.102, 13.5), (5.494, 7.306e-08, 13.5), (5.076, 2.102, 13.5), (3.885, 3.885, 13.5), (2.102, 5.076, 13.5), (-7.404e-08, 4.853, 16.2), (-1.857, 4.484, 16.2), (-3.432, 3.432, 16.2), (-4.484, 1.857, 16.2), (-4.853, -1.951e-07, 16.2), (-4.484, -1.857, 16.2), (-3.432, -3.432, 16.2), (-1.857, -4.484, 16.2), (-8.069e-07, -4.853, 16.2), (1.857, -4.484, 16.2), (3.432, -3.432, 16.2), (4.484, -1.857, 16.2), (4.853, 7.496e-08, 16.2), (4.484, 1.857, 16.2), (3.432, 3.432, 16.2), (1.857, 4.484, 16.2), (-1.268e-07, 4.036, 18.9), (-1.545, 3.729, 18.9), (-2.854, 2.854, 18.9), (-3.729, 1.545, 18.9), (-4.036, -1.472e-07, 18.9), (-3.729, -1.545, 18.9), (-2.854, -2.854, 18.9), (-1.545, -3.729, 18.9), (-7.363e-07, -4.036, 18.9), (1.545, -3.729, 18.9), (2.854, -2.854, 18.9), (3.729, -1.545, 18.9), (4.036, 7.739e-08, 18.9), (3.729, 1.545, 18.9), (2.854, 2.854, 18.9), (1.545, 3.729, 18.9), (-1.783e-07, 3.008, 21.6), (-1.151, 2.779, 21.6), (-2.127, 2.127, 21.6), (-2.779, 1.151, 21.6), (-3.008, -9.684e-08, 21.6), (-2.779, -1.151, 21.6), (-2.127, -2.127, 21.6), (-1.151, -2.779, 21.6), (-6.325e-07, -3.008, 21.6), (1.151, -2.779, 21.6), (2.127, -2.127, 21.6), (2.779, -1.151, 21.6), (3.008, 7.052e-08, 21.6), (2.779, 1.151, 21.6), (2.127, 2.127, 21.6), (1.151, 2.779, 21.6), (-2.355e-07, 2.352, 24.3), (-0.9002, 2.173, 24.3), (-1.663, 1.663, 24.3), (-2.173, 0.9002, 24.3), (-2.352, -4.846e-08, 24.3), (-2.173, -0.9002, 24.3), (-1.663, -1.663, 24.3), (-0.9002, -2.173, 24.3), (-5.907e-07, -2.352, 24.3), (0.9002, -2.173, 24.3), (1.663, -1.663, 24.3), (2.173, -0.9002, 24.3), (2.352, 8.241e-08, 24.3), (2.173, 0.9002, 24.3), (1.663, 1.663, 24.3), (0.9002, 2.173, 24.3), (-2.52e-07, 2.097, 27.0), (-0.8026, 1.938, 27.0), (-1.483, 1.483, 27.0), (-1.938, 0.8026, 27.0), (-2.097, -3.352e-08, 27.0), (-1.938, -0.8026, 27.0), (-1.483, -1.483, 27.0), (-0.8026, -1.938, 27.0), (-5.687e-07, -2.097, 27.0), (0.8026, -1.938, 27.0), (1.483, -1.483, 27.0), (1.938, -0.8026, 27.0), (2.097, 8.317e-08, 27.0), (1.938, 0.8026, 27.0), (1.483, 1.483, 27.0), (0.8026, 1.938, 27.0), (-2.045e-07, 2.837, 29.7), (-1.086, 2.621, 29.7), (-2.006, 2.006, 29.7), (-2.621, 1.086, 29.7), (-2.837, -7.824e-08, 29.7), (-2.621, -1.086, 29.7), (-2.006, -2.006, 29.7), (-1.086, -2.621, 29.7), (-6.328e-07, -2.837, 29.7), (1.086, -2.621, 29.7), (2.006, -2.006, 29.7), (2.621, -1.086, 29.7), (2.837, 7.96e-08, 29.7), (2.621, 1.086, 29.7), (2.006, 2.006, 29.7), (1.086, 2.621, 29.7), (-1.679e-07, 3.4, 32.4), (-1.301, 3.141, 32.4), (-2.404, 2.404, 32.4), (-3.141, 1.301, 32.4), (-3.4, -1.099e-07, 32.4), (-3.141, -1.301, 32.4), (-2.404, -2.404, 32.4), (-1.301, -3.141, 32.4), (-6.813e-07, -3.4, 32.4), (1.301, -3.141, 32.4), (2.404, -2.404, 32.4), (3.141, -1.301, 32.4), (3.4, 7.929e-08, 32.4), (3.141, 1.301, 32.4), (2.404, 2.404, 32.4), (1.301, 3.141, 32.4), (-1.738e-07, 3.308, 35.1), (-1.266, 3.056, 35.1), (-2.339, 2.339, 35.1), (-3.056, 1.266, 35.1), (-3.308, -1.045e-07, 35.1), (-3.056, -1.266, 35.1), (-2.339, -2.339, 35.1), (-1.266, -3.056, 35.1), (-6.733e-07, -3.308, 35.1), (1.266, -3.056, 35.1), (2.339, -2.339, 35.1), (3.056, -1.266, 35.1), (3.308, 7.956e-08, 35.1), (3.056, 1.266, 35.1), (2.339, 2.339, 35.1), (1.266, 3.056, 35.1), (-2.795e-07, 1.672, 37.8), (-0.6397, 1.544, 37.8), (-1.182, 1.182, 37.8), (-1.544, 0.6397, 37.8), (-1.672, -8.564e-09, 37.8), (-1.544, -0.6397, 37.8), (-1.182, -1.182, 37.8), (-0.6397, -1.544, 37.8), (-5.319e-07, -1.672, 37.8), (0.6397, -1.544, 37.8), (1.182, -1.182, 37.8), (1.544, -0.6397, 37.8), (1.672, 8.443e-08, 37.8), (1.544, 0.6397, 37.8), (1.182, 1.182, 37.8), (0.6397, 1.544, 37.8)], [], [(6, 7, 23, 22), (4, 5, 21, 20), (15, 0, 16, 31), (2, 3, 19, 18), (13, 14, 30, 29), (0, 1, 17, 16), (11, 12, 28, 27), (9, 10, 26, 25), (7, 8, 24, 23), (5, 6, 22, 21), (3, 4, 20, 19), (14, 15, 31, 30), (1, 2, 18, 17), (12, 13, 29, 28), (10, 11, 27, 26), (8, 9, 25, 24), (17, 18, 34, 33), (28, 29, 45, 44), (26, 27, 43, 42), (24, 25, 41, 40), (22, 23, 39, 38), (20, 21, 37, 36), (31, 16, 32, 47), (18, 19, 35, 34), (29, 30, 46, 45), (16, 17, 33, 32), (27, 28, 44, 43), (25, 26, 42, 41), (23, 24, 40, 39), (21, 22, 38, 37), (19, 20, 36, 35), (30, 31, 47, 46), (34, 35, 51, 50), (45, 46, 62, 61), (32, 33, 49, 48), (43, 44, 60, 59), (41, 42, 58, 57), (39, 40, 56, 55), (37, 38, 54, 53), (35, 36, 52, 51), (46, 47, 63, 62), (33, 34, 50, 49), (44, 45, 61, 60), (42, 43, 59, 58), (40, 41, 57, 56), (38, 39, 55, 54), (36, 37, 53, 52), (47, 32, 48, 63), (51, 52, 68, 67), (62, 63, 79, 78), (49, 50, 66, 65), (60, 61, 77, 76), (58, 59, 75, 74), (56, 57, 73, 72), (54, 55, 71, 70), (52, 53, 69, 68), (63, 48, 64, 79), (50, 51, 67, 66), (61, 62, 78, 77), (48, 49, 65, 64), (59, 60, 76, 75), (57, 58, 74, 73), (55, 56, 72, 71), (53, 54, 70, 69), (68, 69, 85, 84), (79, 64, 80, 95), (66, 67, 83, 82), (77, 78, 94, 93), (64, 65, 81, 80), (75, 76, 92, 91), (73, 74, 90, 89), (71, 72, 88, 87), (69, 70, 86, 85), (67, 68, 84, 83), (78, 79, 95, 94), (65, 66, 82, 81), (76, 77, 93, 92), (74, 75, 91, 90), (72, 73, 89, 88), (70, 71, 87, 86), (85, 86, 102, 101), (83, 84, 100, 99), (94, 95, 111, 110), (81, 82, 98, 97), (92, 93, 109, 108), (90, 91, 107, 106), (88, 89, 105, 104), (86, 87, 103, 102), (84, 85, 101, 100), (95, 80, 96, 111), (82, 83, 99, 98), (93, 94, 110, 109), (80, 81, 97, 96), (91, 92, 108, 107), (89, 90, 106, 105), (87, 88, 104, 103), (102, 103, 119, 118), (100, 101, 117, 116), (111, 96, 112, 127), (98, 99, 115, 114), (109, 110, 126, 125), (96, 97, 113, 112), (107, 108, 124, 123), (105, 106, 122, 121), (103, 104, 120, 119), (101, 102, 118, 117), (99, 100, 116, 115), (110, 111, 127, 126), (97, 98, 114, 113), (108, 109, 125, 124), (106, 107, 123, 122), (104, 105, 121, 120), (119, 120, 136, 135), (117, 118, 134, 133), (115, 116, 132, 131), (126, 127, 143, 142), (113, 114, 130, 129), (124, 125, 141, 140), (122, 123, 139, 138), (120, 121, 137, 136), (118, 119, 135, 134), (116, 117, 133, 132), (127, 112, 128, 143), (114, 115, 131, 130), (125, 126, 142, 141), (112, 113, 129, 128), (123, 124, 140, 139), (121, 122, 138, 137), (136, 137, 153, 152), (134, 135, 151, 150), (132, 133, 149, 148), (143, 128, 144, 159), (130, 131, 147, 146), (141, 142, 158, 157), (128, 129, 145, 144), (139, 140, 156, 155), (137, 138, 154, 153), (135, 136, 152, 151), (133, 134, 150, 149), (131, 132, 148, 147), (142, 143, 159, 158), (129, 130, 146, 145), (140, 141, 157, 156), (138, 139, 155, 154), (153, 154, 170, 169), (151, 152, 168, 167), (149, 150, 166, 165), (147, 148, 164, 163), (158, 159, 175, 174), (145, 146, 162, 161), (156, 157, 173, 172), (154, 155, 171, 170), (152, 153, 169, 168), (150, 151, 167, 166), (148, 149, 165, 164), (159, 144, 160, 175), (146, 147, 163, 162), (157, 158, 174, 173), (144, 145, 161, 160), (155, 156, 172, 171), (170, 171, 187, 186), (168, 169, 185, 184), (166, 167, 183, 182), (164, 165, 181, 180), (175, 160, 176, 191), (162, 163, 179, 178), (173, 174, 190, 189), (160, 161, 177, 176), (171, 172, 188, 187), (169, 170, 186, 185), (167, 168, 184, 183), (165, 166, 182, 181), (163, 164, 180, 179), (174, 175, 191, 190), (161, 162, 178, 177), (172, 173, 189, 188), (176, 177, 193, 192), (187, 188, 204, 203), (185, 186, 202, 201), (183, 184, 200, 199), (181, 182, 198, 197), (179, 180, 196, 195), (190, 191, 207, 206), (177, 178, 194, 193), (188, 189, 205, 204), (186, 187, 203, 202), (184, 185, 201, 200), (182, 183, 199, 198), (180, 181, 197, 196), (191, 176, 192, 207), (178, 179, 195, 194), (189, 190, 206, 205), (193, 194, 210, 209), (204, 205, 221, 220), (202, 203, 219, 218), (200, 201, 217, 216), (198, 199, 215, 214), (196, 197, 213, 212), (207, 192, 208, 223), (194, 195, 211, 210), (205, 206, 222, 221), (192, 193, 209, 208), (203, 204, 220, 219), (201, 202, 218, 217), (199, 200, 216, 215), (197, 198, 214, 213), (195, 196, 212, 211), (206, 207, 223, 222), (210, 211, 227, 226), (221, 222, 238, 237), (208, 209, 225, 224), (219, 220, 236, 235), (217, 218, 234, 233), (215, 216, 232, 231), (213, 214, 230, 229), (211, 212, 228, 227), (222, 223, 239, 238), (209, 210, 226, 225), (220, 221, 237, 236), (218, 219, 235, 234), (216, 217, 233, 232), (214, 215, 231, 230), (212, 213, 229, 228), (223, 208, 224, 239), (227, 228, 244, 243), (238, 239, 255, 254), (225, 226, 242, 241), (236, 237, 253, 252), (234, 235, 251, 250), (232, 233, 249, 248), (230, 231, 247, 246), (228, 229, 245, 244), (239, 224, 240, 255), (226, 227, 243, 242), (237, 238, 254, 253), (224, 225, 241, 240), (235, 236, 252, 251), (233, 234, 250, 249), (231, 232, 248, 247), (229, 230, 246, 245), (1, 0, 15, 14, 13, 12, 11, 10, 9, 8, 7, 6, 5, 4, 3, 2), (241, 242, 243, 244, 245, 246, 247, 248, 249, 250, 251, 252, 253, 254, 255, 240)])
me_pini242a_003.polygons.foreach_set('material_index', [0, 0, 0, 0, 0, 0, 0, 0, 0, 0, 0, 0, 0, 0, 0, 0, 0, 0, 0, 0, 0, 0, 0, 0, 0, 0, 0, 0, 0, 0, 0, 0, 0, 0, 0, 0, 0, 0, 0, 0, 0, 0, 0, 0, 0, 0, 0, 0, 0, 0, 0, 0, 0, 0, 0, 0, 0, 0, 0, 0, 0, 0, 0, 0, 0, 0, 0, 0, 0, 0, 0, 0, 0, 0, 0, 0, 0, 0, 0, 0, 0, 0, 0, 0, 0, 0, 0, 0, 0, 0, 0, 0, 0, 0, 0, 0, 0, 0, 0, 0, 0, 0, 0, 0, 0, 0, 0, 0, 0, 0, 0, 0, 0, 0, 0, 0, 0, 0, 0, 0, 0, 0, 0, 0, 0, 0, 0, 0, 1, 1, 1, 1, 1, 1, 1, 1, 1, 1, 1, 1, 1, 1, 1, 1, 0, 0, 0, 0, 0, 0, 0, 0, 0, 0, 0, 0, 0, 0, 0, 0, 1, 1, 1, 1, 1, 1, 1, 1, 1, 1, 1, 1, 1, 1, 1, 1, 0, 0, 0, 0, 0, 0, 0, 0, 0, 0, 0, 0, 0, 0, 0, 0, 0, 0, 0, 0, 0, 0, 0, 0, 0, 0, 0, 0, 0, 0, 0, 0, 0, 0, 0, 0, 0, 0, 0, 0, 0, 0, 0, 0, 0, 0, 0, 0, 0, 0, 0, 0, 0, 0, 0, 0, 0, 0, 0, 0, 0, 0, 0, 0, 0, 0])
me_pini242a_003.materials.append(None)
me_pini242a_003.materials.append(None)
me_pini242a_003.use_remesh_preserve_volume = False
me_pini242a_003.use_remesh_preserve_attributes = False
me_pini242a_003.use_mirror_vertex_groups = False
me_pini242a_003.update()

# ---- objects
ob_pin_render = bpy.data.objects.new('Pin_Render', me_pini242a_001)
ob_pin_collider = bpy.data.objects.new('Pin_Collider', me_pini242a_003)

# ---- transforms, parenting, visibility, modifiers, constraints
ob_pin_render.location = (0.01441, 0.7084, 0.01441)
ob_pin_render.lineart.crease_threshold = 0.0
_m = ob_pin_render.modifiers.new('Auto Smooth', 'NODES')
_m.node_group = ng_auto_smooth
_gi = [s.identifier for s in ng_auto_smooth.interface.items_tree if s.item_type == 'SOCKET' and s.in_out == 'INPUT']
_m[_gi[1]] = 1.871  # Angle
ob_pin_collider.location = (0.01441, 0.7084, 0.01441)
ob_pin_collider.hide_viewport = True
ob_pin_collider.lineart.crease_threshold = 0.0

# ---- collection membership
col_collection_1.objects.link(ob_pin_render)
col_collection_1.objects.link(ob_pin_collider)

# ---- scene / render settings (as saved in the file)
scene.frame_start = 1; scene.frame_end = 250; scene.frame_set(1)
scene.render.engine = 'BLENDER_EEVEE_NEXT'
scene.render.resolution_percentage = 50
scene.render.dither_intensity = 0.0
scene.cycles.use_denoising = False
scene.cycles.samples = 10
scene.cycles.sampling_pattern = 'TABULATED_SOBOL'
scene.cycles.light_sampling_threshold = 0.0
scene.cycles.use_adaptive_sampling = False
scene.cycles.use_light_tree = False
scene.cycles.blur_glossy = 0.0
scene.cycles.pixel_filter_type = 'GAUSSIAN'
scene.cycles.sample_clamp_indirect = 0.0
scene.view_settings.view_transform = 'Standard'
bpy.context.view_layer.update()

# ---- added for rendering (the .blend has no active camera and no usable light): camera, sun
cam_auto = bpy.data.cameras.new('AutoCamera')
cam_auto.lens = 50.0
cam_auto.sensor_width = 36.0
cam_auto.clip_end = 1000.0
ob_auto_camera = bpy.data.objects.new('AutoCamera', cam_auto)
scene.collection.objects.link(ob_auto_camera)
ob_auto_camera.location = (38.5048, -45.9205, 49.711)
ob_auto_camera.rotation_euler = (1.09748, -7.21219e-08, 0.694738)
scene.camera = ob_auto_camera
light_auto_sun = bpy.data.lights.new('AutoSun', 'SUN')
light_auto_sun.energy = 3.0
light_auto_sun.angle = 0.0523599
ob_auto_sun = bpy.data.objects.new('AutoSun', light_auto_sun)
scene.collection.objects.link(ob_auto_sun)
ob_auto_sun.rotation_euler = (0.872665, 0.174533, 0.523599)
bpy.context.view_layer.update()
